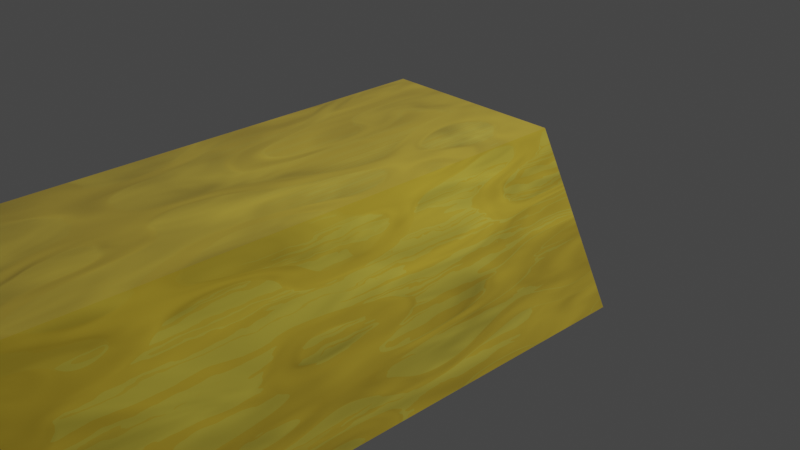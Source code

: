 # Source: Tetranium_Bar.blend  (saved by Blender 3.0.42; exported with 4.5.12 LTS)
import bpy
from mathutils import Matrix  # noqa: F401  (used for matrix-valued properties, if any)

bpy.ops.wm.read_factory_settings(use_empty=True)
scene = bpy.context.scene
scene.name = 'Scene'

# ---- collections
col_collection = bpy.data.collections.new('Collection'); scene.collection.children.link(col_collection)

# ---- materials (node trees are filled in below, after node groups)
mat_material_001 = bpy.data.materials.new('Material.001')
mat_material_001.alpha_threshold = 0.0
mat_material_001.use_transparent_shadow = False
mat_material_001.line_color = (0.0, 0.0, 0.0, 1.0)

# ---- material node trees
mat_material_001.use_nodes = True; mat_material_001.node_tree.nodes.clear()
_N = mat_material_001.node_tree.nodes; _L = mat_material_001.node_tree.links
n0 = _N.new('ShaderNodeOutputMaterial'); n0.name = 'Material Output'; n0.location = (300, 300)
n1 = _N.new('ShaderNodeBsdfPrincipled'); n1.name = 'Principled BSDF'; n1.location = (10, 300)
n1.distribution = 'GGX'
n1.subsurface_method = 'RANDOM_WALK_SKIN'
n1.inputs[2].default_value = 0.4
n1.inputs[3].default_value = 1.45
n1.inputs[13].default_value = 0.8
n1.inputs[24].default_value = 0.2
n1.inputs[27].default_value = (0.0, 0.0, 0.0, 1.0)
n1.inputs[28].default_value = 1.0
n2 = _N.new('ShaderNodeTexWave'); n2.name = 'Wave Texture'; n2.location = (-978, 225)
n2.inputs[1].default_value = 6.0
n2.inputs[2].default_value = 1.0
n2.inputs[3].default_value = 3.0
n2.inputs[4].default_value = 2.0
n3 = _N.new('ShaderNodeValToRGB'); n3.name = 'ColorRamp.001'; n3.location = (-763, -77)
while len(n3.color_ramp.elements) > 1: n3.color_ramp.elements.remove(n3.color_ramp.elements[-1])
n3.color_ramp.elements[0].position = 0.0; n3.color_ramp.elements[0].color = (0.0, 0.0, 0.0, 1.0)
_e = n3.color_ramp.elements.new(1.0); _e.color = (1.0, 1.0, 1.0, 1.0)
n4 = _N.new('ShaderNodeTexMagic'); n4.name = 'Magic Texture.001'; n4.location = (-959, -156)
n4.turbulence_depth = 1
n4.inputs[2].default_value = 2.0
n5 = _N.new('ShaderNodeTexNoise'); n5.name = 'Musgrave Texture'; n5.location = (-471, -85)
n5.width = 150
n5.noise_type = 'RIDGED_MULTIFRACTAL'
n5.normalize = False
n5.inputs[3].default_value = 1.0
n5.inputs[4].default_value = 0.25
n6 = _N.new('ShaderNodeTexVoronoi'); n6.name = 'Voronoi Texture'; n6.location = (-453, 211)
n7 = _N.new('ShaderNodeValToRGB'); n7.name = 'ColorRamp'; n7.location = (-768, 200)
while len(n7.color_ramp.elements) > 1: n7.color_ramp.elements.remove(n7.color_ramp.elements[-1])
n7.color_ramp.elements[0].position = 0.009091; n7.color_ramp.elements[0].color = (0.0, 0.0, 0.0, 1.0)
_e = n7.color_ramp.elements.new(1.0); _e.color = (1.0, 1.0, 1.0, 1.0)
n8 = _N.new('ShaderNodeValToRGB'); n8.name = 'ColorRamp.003'; n8.location = (-272, -110)
while len(n8.color_ramp.elements) > 1: n8.color_ramp.elements.remove(n8.color_ramp.elements[-1])
n8.color_ramp.elements[0].position = 0.0; n8.color_ramp.elements[0].color = (0.0, 0.0, 0.0, 1.0)
_e = n8.color_ramp.elements.new(0.03182); _e.color = (1.0, 1.0, 1.0, 1.0)
n9 = _N.new('ShaderNodeValToRGB'); n9.name = 'ColorRamp.002'; n9.location = (-265, 159)
while len(n9.color_ramp.elements) > 1: n9.color_ramp.elements.remove(n9.color_ramp.elements[-1])
n9.color_ramp.elements[0].position = 0.2091; n9.color_ramp.elements[0].color = (1.0, 0.7004, 0.04537, 1.0)
_e = n9.color_ramp.elements.new(1.0); _e.color = (1.0, 0.8414, 0.09553, 1.0)
n10 = _N.new('ShaderNodeTexNoise'); n10.name = 'Noise Texture'; n10.location = (309, -107)
n11 = _N.new('ShaderNodeMix'); n11.name = 'Mix'; n11.location = (-260, 180)
n11.data_type = 'RGBA'
n11.inputs[7].default_value = (1.0, 1.0, 1.0, 1.0)
n12 = _N.new('ShaderNodeMix'); n12.name = 'Mix.001'; n12.location = (-160, 180)
n12.data_type = 'RGBA'
n12.inputs[0].default_value = 0.1
n12.inputs[6].default_value = (1.0, 1.0, 1.0, 1.0)
_L.new(n1.outputs[0], n0.inputs[0])
_L.new(n2.outputs[1], n7.inputs[0])
_L.new(n7.outputs[0], n4.inputs[1])
_L.new(n4.outputs[0], n3.inputs[0])
_L.new(n6.outputs[1], n9.inputs[0])
_L.new(n9.outputs[0], n1.inputs[0])
_L.new(n3.outputs[0], n6.inputs[8])
_L.new(n5.outputs[0], n8.inputs[0])
_L.new(n8.outputs[0], n6.inputs[2])
_L.new(n8.outputs[0], n10.inputs[8])
_L.new(n10.outputs[0], n1.inputs[1])
_L.new(n9.outputs[0], n11.inputs[6])
_L.new(n10.outputs[0], n11.inputs[0])
_L.new(n11.outputs[2], n12.inputs[7])
_L.new(n12.outputs[2], n1.inputs[14])
n0.is_active_output = True

# ---- world
world_world = bpy.data.worlds.new('World'); scene.world = world_world
world_world.use_nodes = True; world_world.node_tree.nodes.clear()
_N = world_world.node_tree.nodes; _L = world_world.node_tree.links
n0 = _N.new('ShaderNodeOutputWorld'); n0.name = 'World Output'; n0.location = (300, 300)
n1 = _N.new('ShaderNodeBackground'); n1.name = 'Background'; n1.location = (10, 300)
n1.inputs[0].default_value = (0.05088, 0.05088, 0.05088, 1.0)
_L.new(n1.outputs[0], n0.inputs[0])
n0.is_active_output = True
world_world.color = (0.05088, 0.05088, 0.05088)
world_world.use_sun_shadow = False
world_world.sun_shadow_jitter_overblur = 0.0

# ---- cameras
cam_camera = bpy.data.cameras.new('Camera')
cam_camera.clip_end = 100.0
cam_camera.ortho_scale = 7.314

# ---- lights
light_light = bpy.data.lights.new('Light', 'POINT')
light_light.transmission_factor = 0.0
light_light.energy = 1000.0
light_light.shadow_soft_size = 0.1
light_light.shadow_maximum_resolution = 0.006
light_light.use_absolute_resolution = True

# ---- meshes
me_cube = bpy.data.meshes.new('Cube')
me_cube.from_pydata([(1.0, 1.0, 1.0), (1.512, 1.512, -1.0), (1.0, -5.782, 1.0), (1.512, -6.294, -1.0), (-1.0, 1.0, 1.0), (-1.512, 1.512, -1.0), (-1.0, -5.782, 1.0), (-1.512, -6.294, -1.0)], [], [(0, 4, 6, 2), (3, 2, 6, 7), (7, 6, 4, 5), (5, 1, 3, 7), (1, 0, 2, 3), (5, 4, 0, 1)])
_uv = me_cube.uv_layers.new(name='UVMap')
_uv.uv.foreach_set('vector', [0.625, 0.5, 0.875, 0.5, 0.875, 0.75, 0.625, 0.75, 0.375, 0.75, 0.625, 0.75, 0.625, 1.0, 0.375, 1.0, 0.375, 0.0, 0.625, 0.0, 0.625, 0.25, 0.375, 0.25, 0.125, 0.5, 0.375, 0.5, 0.375, 0.75, 0.125, 0.75, 0.375, 0.5, 0.625, 0.5, 0.625, 0.75, 0.375, 0.75, 0.375, 0.25, 0.625, 0.25, 0.625, 0.5, 0.375, 0.5])
me_cube.materials.append(mat_material_001)
me_cube.use_remesh_preserve_volume = False
me_cube.use_remesh_preserve_attributes = False
me_cube.use_mirror_vertex_groups = False
me_cube.update()

# ---- objects
ob_cube = bpy.data.objects.new('Cube', me_cube)
ob_light = bpy.data.objects.new('Light', light_light)
ob_camera = bpy.data.objects.new('Camera', cam_camera)

# ---- transforms, parenting, visibility, modifiers, constraints
ob_cube.location = (0.0, 0.0, 0.0)
ob_cube.lock_rotations_4d = False
ob_cube.empty_display_type = 'ARROWS'
ob_cube.lineart.crease_threshold = 0.0
ob_light.location = (4.076, 1.005, 5.904)
ob_light.rotation_euler = (0.6503, 0.05522, 1.866)
ob_light.lock_rotations_4d = False
ob_light.empty_display_type = 'ARROWS'
ob_light.color = (0.0, 0.0, 0.0, 0.0)
ob_light.lineart.crease_threshold = 0.0
ob_camera.location = (7.359, -6.926, 4.958)
ob_camera.rotation_euler = (1.109, 0.0, 0.8149)
ob_camera.lock_rotations_4d = False
ob_camera.empty_display_type = 'ARROWS'
ob_camera.color = (0.0, 0.0, 0.0, 0.0)
ob_camera.display_type = 'WIRE'
ob_camera.lineart.crease_threshold = 0.0

# ---- collection membership
col_collection.objects.link(ob_cube)
col_collection.objects.link(ob_light)
col_collection.objects.link(ob_camera)

# ---- scene / render settings (as saved in the file)
scene.camera = ob_camera
scene.frame_start = 1; scene.frame_end = 250; scene.frame_set(45)
scene.render.engine = 'BLENDER_EEVEE_NEXT'
scene.cycles.sampling_pattern = 'TABULATED_SOBOL'
scene.cycles.use_light_tree = False
scene.view_settings.view_transform = 'Filmic'
bpy.context.view_layer.update()
